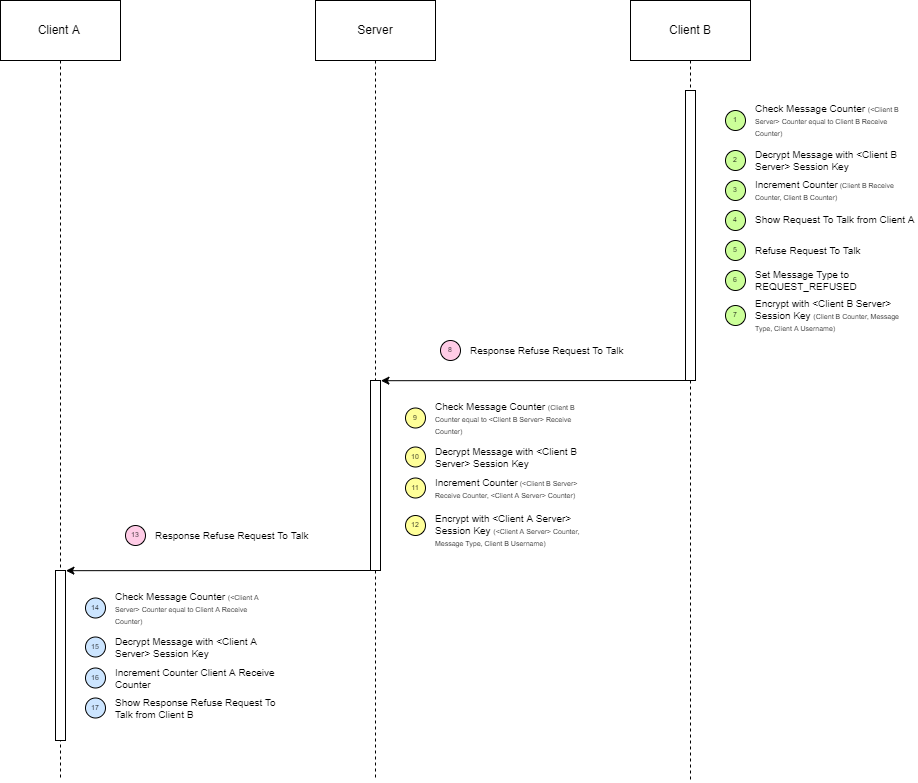

The diagram above was exported from draw.io. Its source (the exported page's mxGraphModel, read from the mxfile embedded in the PNG):
<mxGraphModel dx="1276" dy="1262" grid="1" gridSize="10" guides="1" tooltips="1" connect="1" arrows="1" fold="1" page="1" pageScale="1" pageWidth="827" pageHeight="1169" math="0" shadow="0">
  <root>
    <mxCell id="YK4Uh73Za3LjFTn6naHR-0" />
    <mxCell id="YK4Uh73Za3LjFTn6naHR-1" parent="YK4Uh73Za3LjFTn6naHR-0" />
    <mxCell id="KH-EUUXiXDVWyo4LBDKg-135" value="" style="edgeStyle=orthogonalEdgeStyle;rounded=0;orthogonalLoop=1;jettySize=auto;html=1;endArrow=none;endFill=0;dashed=1;exitX=0.5;exitY=1;exitDx=0;exitDy=0;" edge="1" parent="YK4Uh73Za3LjFTn6naHR-1" source="KH-EUUXiXDVWyo4LBDKg-61">
      <mxGeometry relative="1" as="geometry">
        <mxPoint x="105" y="800" as="targetPoint" />
        <mxPoint x="105" y="80" as="sourcePoint" />
      </mxGeometry>
    </mxCell>
    <mxCell id="KH-EUUXiXDVWyo4LBDKg-1" value="Server" style="rounded=0;whiteSpace=wrap;html=1;" vertex="1" parent="YK4Uh73Za3LjFTn6naHR-1">
      <mxGeometry x="360" y="20" width="120" height="60" as="geometry" />
    </mxCell>
    <mxCell id="KH-EUUXiXDVWyo4LBDKg-4" value="Refuse Request To Talk" style="text;html=1;strokeColor=none;fillColor=none;align=left;verticalAlign=middle;whiteSpace=wrap;rounded=0;labelPosition=center;verticalLabelPosition=middle;spacing=0;fontSize=10;" vertex="1" parent="YK4Uh73Za3LjFTn6naHR-1">
      <mxGeometry x="800" y="265" width="160" height="10" as="geometry" />
    </mxCell>
    <mxCell id="KH-EUUXiXDVWyo4LBDKg-5" value="5" style="ellipse;whiteSpace=wrap;html=1;aspect=fixed;fontSize=7;fillColor=#CCFF99;" vertex="1" parent="YK4Uh73Za3LjFTn6naHR-1">
      <mxGeometry x="770" y="260" width="20" height="20" as="geometry" />
    </mxCell>
    <mxCell id="KH-EUUXiXDVWyo4LBDKg-6" value="&lt;font style=&quot;font-size: 10px&quot;&gt;Set Message Type to REQUEST_REFUSED&lt;/font&gt;" style="text;html=1;strokeColor=none;fillColor=none;align=left;verticalAlign=middle;whiteSpace=wrap;rounded=0;labelPosition=center;verticalLabelPosition=middle;spacing=0;fontSize=10;" vertex="1" parent="YK4Uh73Za3LjFTn6naHR-1">
      <mxGeometry x="800" y="295" width="160" height="10" as="geometry" />
    </mxCell>
    <mxCell id="KH-EUUXiXDVWyo4LBDKg-7" value="6" style="ellipse;whiteSpace=wrap;html=1;aspect=fixed;fontSize=7;fillColor=#CCFF99;" vertex="1" parent="YK4Uh73Za3LjFTn6naHR-1">
      <mxGeometry x="770" y="290" width="20" height="20" as="geometry" />
    </mxCell>
    <mxCell id="KH-EUUXiXDVWyo4LBDKg-16" value="&lt;font style=&quot;font-size: 10px&quot;&gt;Encrypt with &amp;lt;Client B Server&amp;gt; Session Key &lt;/font&gt;&lt;font style=&quot;font-size: 7px&quot;&gt;(Client B Counter, Message Type, Client A Username)&lt;/font&gt;" style="text;html=1;strokeColor=none;fillColor=none;align=left;verticalAlign=middle;whiteSpace=wrap;rounded=0;labelPosition=center;verticalLabelPosition=middle;spacing=0;fontSize=10;" vertex="1" parent="YK4Uh73Za3LjFTn6naHR-1">
      <mxGeometry x="800" y="320" width="160" height="30" as="geometry" />
    </mxCell>
    <mxCell id="KH-EUUXiXDVWyo4LBDKg-17" value="7" style="ellipse;whiteSpace=wrap;html=1;aspect=fixed;fontSize=7;fillColor=#CCFF99;" vertex="1" parent="YK4Uh73Za3LjFTn6naHR-1">
      <mxGeometry x="770" y="325" width="20" height="20" as="geometry" />
    </mxCell>
    <mxCell id="KH-EUUXiXDVWyo4LBDKg-20" value="" style="edgeStyle=orthogonalEdgeStyle;rounded=0;orthogonalLoop=1;jettySize=auto;html=1;endArrow=none;endFill=0;dashed=1;exitX=0.5;exitY=1;exitDx=0;exitDy=0;entryX=0.5;entryY=0.03;entryDx=0;entryDy=0;entryPerimeter=0;" edge="1" parent="YK4Uh73Za3LjFTn6naHR-1" source="KH-EUUXiXDVWyo4LBDKg-62" target="KH-EUUXiXDVWyo4LBDKg-36">
      <mxGeometry relative="1" as="geometry">
        <mxPoint x="735" y="120" as="targetPoint" />
        <mxPoint x="734.5" y="110" as="sourcePoint" />
      </mxGeometry>
    </mxCell>
    <mxCell id="KH-EUUXiXDVWyo4LBDKg-21" value="Check Message Counter &lt;font style=&quot;font-size: 7px&quot;&gt;(Client B Counter equal to &amp;lt;Client B Server&amp;gt; Receive Counter)&amp;nbsp;&lt;/font&gt;" style="text;html=1;strokeColor=none;fillColor=none;align=left;verticalAlign=middle;whiteSpace=wrap;rounded=0;labelPosition=center;verticalLabelPosition=middle;spacing=0;fontSize=10;" vertex="1" parent="YK4Uh73Za3LjFTn6naHR-1">
      <mxGeometry x="480" y="420" width="160" height="35" as="geometry" />
    </mxCell>
    <mxCell id="KH-EUUXiXDVWyo4LBDKg-22" value="9" style="ellipse;whiteSpace=wrap;html=1;aspect=fixed;fontSize=7;fillColor=#FFFF99;" vertex="1" parent="YK4Uh73Za3LjFTn6naHR-1">
      <mxGeometry x="450" y="427.5" width="20" height="20" as="geometry" />
    </mxCell>
    <mxCell id="KH-EUUXiXDVWyo4LBDKg-23" value="Decrypt Message with &amp;lt;Client B Server&amp;gt; Session Key" style="text;html=1;strokeColor=none;fillColor=none;align=left;verticalAlign=middle;whiteSpace=wrap;rounded=0;labelPosition=center;verticalLabelPosition=middle;spacing=0;fontSize=10;" vertex="1" parent="YK4Uh73Za3LjFTn6naHR-1">
      <mxGeometry x="480" y="466.5" width="160" height="20" as="geometry" />
    </mxCell>
    <mxCell id="KH-EUUXiXDVWyo4LBDKg-24" value="10" style="ellipse;whiteSpace=wrap;html=1;aspect=fixed;fontSize=7;fillColor=#FFFF99;" vertex="1" parent="YK4Uh73Za3LjFTn6naHR-1">
      <mxGeometry x="450" y="466.5" width="20" height="20" as="geometry" />
    </mxCell>
    <mxCell id="KH-EUUXiXDVWyo4LBDKg-25" value="&lt;font style=&quot;font-size: 10px&quot;&gt;Increment Counter&lt;/font&gt;&lt;font style=&quot;font-size: 7px&quot;&gt; (&amp;lt;Client B Server&amp;gt; Receive Counter, &amp;lt;Client A Server&amp;gt; Counter)&lt;/font&gt;" style="text;html=1;strokeColor=none;fillColor=none;align=left;verticalAlign=middle;whiteSpace=wrap;rounded=0;labelPosition=center;verticalLabelPosition=middle;spacing=0;fontSize=10;" vertex="1" parent="YK4Uh73Za3LjFTn6naHR-1">
      <mxGeometry x="480" y="500" width="160" height="15" as="geometry" />
    </mxCell>
    <mxCell id="KH-EUUXiXDVWyo4LBDKg-26" value="11" style="ellipse;whiteSpace=wrap;html=1;aspect=fixed;fontSize=7;fillColor=#FFFF99;" vertex="1" parent="YK4Uh73Za3LjFTn6naHR-1">
      <mxGeometry x="450" y="497.5" width="20" height="20" as="geometry" />
    </mxCell>
    <mxCell id="KH-EUUXiXDVWyo4LBDKg-29" value="&lt;font style=&quot;font-size: 10px&quot;&gt;Encrypt with &amp;lt;Client A Server&amp;gt; Session Key &lt;/font&gt;&lt;font style=&quot;font-size: 7px&quot;&gt;(&amp;lt;Client A Server&amp;gt; Counter, Message Type, Client B Username)&lt;/font&gt;" style="text;html=1;strokeColor=none;fillColor=none;align=left;verticalAlign=middle;whiteSpace=wrap;rounded=0;labelPosition=center;verticalLabelPosition=middle;spacing=0;fontSize=10;" vertex="1" parent="YK4Uh73Za3LjFTn6naHR-1">
      <mxGeometry x="480" y="530" width="160" height="40" as="geometry" />
    </mxCell>
    <mxCell id="KH-EUUXiXDVWyo4LBDKg-30" value="12" style="ellipse;whiteSpace=wrap;html=1;aspect=fixed;fontSize=7;fillColor=#FFFF99;" vertex="1" parent="YK4Uh73Za3LjFTn6naHR-1">
      <mxGeometry x="450" y="535" width="20" height="20" as="geometry" />
    </mxCell>
    <mxCell id="KH-EUUXiXDVWyo4LBDKg-31" value="" style="endArrow=none;html=1;rounded=0;fontSize=7;startArrow=classic;startFill=1;exitX=1.041;exitY=0.001;exitDx=0;exitDy=0;exitPerimeter=0;endFill=0;" edge="1" parent="YK4Uh73Za3LjFTn6naHR-1" source="KH-EUUXiXDVWyo4LBDKg-32" target="KH-EUUXiXDVWyo4LBDKg-36">
      <mxGeometry width="50" height="50" relative="1" as="geometry">
        <mxPoint x="430" y="420" as="sourcePoint" />
        <mxPoint x="730" y="420" as="targetPoint" />
      </mxGeometry>
    </mxCell>
    <mxCell id="d4h9_6j6BfSiNPvIMgZd-8" style="edgeStyle=orthogonalEdgeStyle;rounded=0;orthogonalLoop=1;jettySize=auto;html=1;dashed=1;endArrow=none;endFill=0;" edge="1" parent="YK4Uh73Za3LjFTn6naHR-1" source="KH-EUUXiXDVWyo4LBDKg-32">
      <mxGeometry relative="1" as="geometry">
        <mxPoint x="420" y="800" as="targetPoint" />
      </mxGeometry>
    </mxCell>
    <mxCell id="KH-EUUXiXDVWyo4LBDKg-32" value="" style="html=1;points=[];perimeter=orthogonalPerimeter;fontSize=7;" vertex="1" parent="YK4Uh73Za3LjFTn6naHR-1">
      <mxGeometry x="415" y="400" width="10" height="190" as="geometry" />
    </mxCell>
    <mxCell id="KH-EUUXiXDVWyo4LBDKg-33" value="" style="edgeStyle=orthogonalEdgeStyle;rounded=0;orthogonalLoop=1;jettySize=auto;html=1;exitX=0.5;exitY=1;exitDx=0;exitDy=0;dashed=1;fontSize=7;endArrow=none;endFill=0;" edge="1" parent="YK4Uh73Za3LjFTn6naHR-1" source="KH-EUUXiXDVWyo4LBDKg-1" target="KH-EUUXiXDVWyo4LBDKg-32">
      <mxGeometry relative="1" as="geometry">
        <mxPoint x="420" y="1134.0000152587893" as="targetPoint" />
        <mxPoint x="420" y="100" as="sourcePoint" />
      </mxGeometry>
    </mxCell>
    <mxCell id="KH-EUUXiXDVWyo4LBDKg-34" value="" style="endArrow=none;html=1;rounded=0;fontSize=7;startArrow=classic;startFill=1;exitX=1.041;exitY=0.001;exitDx=0;exitDy=0;exitPerimeter=0;endFill=0;" edge="1" parent="YK4Uh73Za3LjFTn6naHR-1" source="KH-EUUXiXDVWyo4LBDKg-35">
      <mxGeometry width="50" height="50" relative="1" as="geometry">
        <mxPoint x="115" y="590" as="sourcePoint" />
        <mxPoint x="415.0000000000009" y="590" as="targetPoint" />
      </mxGeometry>
    </mxCell>
    <mxCell id="KH-EUUXiXDVWyo4LBDKg-35" value="" style="html=1;points=[];perimeter=orthogonalPerimeter;fontSize=7;" vertex="1" parent="YK4Uh73Za3LjFTn6naHR-1">
      <mxGeometry x="100" y="590" width="10" height="170" as="geometry" />
    </mxCell>
    <mxCell id="KH-EUUXiXDVWyo4LBDKg-36" value="" style="html=1;points=[];perimeter=orthogonalPerimeter;fontSize=7;" vertex="1" parent="YK4Uh73Za3LjFTn6naHR-1">
      <mxGeometry x="730" y="110" width="10" height="290" as="geometry" />
    </mxCell>
    <mxCell id="KH-EUUXiXDVWyo4LBDKg-38" value="" style="edgeStyle=orthogonalEdgeStyle;rounded=0;orthogonalLoop=1;jettySize=auto;html=1;endArrow=none;endFill=0;dashed=1;startArrow=none;" edge="1" parent="YK4Uh73Za3LjFTn6naHR-1" source="KH-EUUXiXDVWyo4LBDKg-36">
      <mxGeometry relative="1" as="geometry">
        <mxPoint x="735" y="800" as="targetPoint" />
        <mxPoint x="735" y="440" as="sourcePoint" />
      </mxGeometry>
    </mxCell>
    <mxCell id="KH-EUUXiXDVWyo4LBDKg-39" value="Check Message Counter &lt;font style=&quot;font-size: 7px&quot;&gt;(&amp;lt;Client A Server&amp;gt; Counter equal to Client A Receive Counter)&amp;nbsp;&lt;/font&gt;" style="text;html=1;strokeColor=none;fillColor=none;align=left;verticalAlign=middle;whiteSpace=wrap;rounded=0;labelPosition=center;verticalLabelPosition=middle;spacing=0;fontSize=10;" vertex="1" parent="YK4Uh73Za3LjFTn6naHR-1">
      <mxGeometry x="160" y="610" width="160" height="35" as="geometry" />
    </mxCell>
    <mxCell id="KH-EUUXiXDVWyo4LBDKg-40" value="14" style="ellipse;whiteSpace=wrap;html=1;aspect=fixed;fontSize=7;fillColor=#CCE5FF;" vertex="1" parent="YK4Uh73Za3LjFTn6naHR-1">
      <mxGeometry x="130" y="617.5" width="20" height="20" as="geometry" />
    </mxCell>
    <mxCell id="KH-EUUXiXDVWyo4LBDKg-41" value="Decrypt Message with &amp;lt;Client A Server&amp;gt; Session Key" style="text;html=1;strokeColor=none;fillColor=none;align=left;verticalAlign=middle;whiteSpace=wrap;rounded=0;labelPosition=center;verticalLabelPosition=middle;spacing=0;fontSize=10;" vertex="1" parent="YK4Uh73Za3LjFTn6naHR-1">
      <mxGeometry x="160" y="656.5" width="160" height="20" as="geometry" />
    </mxCell>
    <mxCell id="KH-EUUXiXDVWyo4LBDKg-42" value="15" style="ellipse;whiteSpace=wrap;html=1;aspect=fixed;fontSize=7;fillColor=#CCE5FF;" vertex="1" parent="YK4Uh73Za3LjFTn6naHR-1">
      <mxGeometry x="130" y="656.5" width="20" height="20" as="geometry" />
    </mxCell>
    <mxCell id="KH-EUUXiXDVWyo4LBDKg-43" value="&lt;font style=&quot;font-size: 10px&quot;&gt;Increment Counter Client A Receive Counter&lt;/font&gt;" style="text;html=1;strokeColor=none;fillColor=none;align=left;verticalAlign=middle;whiteSpace=wrap;rounded=0;labelPosition=center;verticalLabelPosition=middle;spacing=0;fontSize=10;" vertex="1" parent="YK4Uh73Za3LjFTn6naHR-1">
      <mxGeometry x="160" y="690" width="160" height="15" as="geometry" />
    </mxCell>
    <mxCell id="KH-EUUXiXDVWyo4LBDKg-44" value="16" style="ellipse;whiteSpace=wrap;html=1;aspect=fixed;fontSize=7;fillColor=#CCE5FF;" vertex="1" parent="YK4Uh73Za3LjFTn6naHR-1">
      <mxGeometry x="130" y="687.5" width="20" height="20" as="geometry" />
    </mxCell>
    <mxCell id="KH-EUUXiXDVWyo4LBDKg-45" value="&lt;font style=&quot;font-size: 10px&quot;&gt;Show Response Refuse Request To Talk from Client B&lt;/font&gt;" style="text;html=1;strokeColor=none;fillColor=none;align=left;verticalAlign=middle;whiteSpace=wrap;rounded=0;labelPosition=center;verticalLabelPosition=middle;spacing=0;fontSize=10;" vertex="1" parent="YK4Uh73Za3LjFTn6naHR-1">
      <mxGeometry x="160" y="722.5" width="160" height="10" as="geometry" />
    </mxCell>
    <mxCell id="KH-EUUXiXDVWyo4LBDKg-46" value="17" style="ellipse;whiteSpace=wrap;html=1;aspect=fixed;fontSize=7;fillColor=#CCE5FF;" vertex="1" parent="YK4Uh73Za3LjFTn6naHR-1">
      <mxGeometry x="130" y="717.5" width="20" height="20" as="geometry" />
    </mxCell>
    <mxCell id="KH-EUUXiXDVWyo4LBDKg-61" value="Client A&amp;nbsp;" style="rounded=0;whiteSpace=wrap;html=1;" vertex="1" parent="YK4Uh73Za3LjFTn6naHR-1">
      <mxGeometry x="45" y="20" width="120" height="60" as="geometry" />
    </mxCell>
    <mxCell id="KH-EUUXiXDVWyo4LBDKg-62" value="Client B" style="rounded=0;whiteSpace=wrap;html=1;" vertex="1" parent="YK4Uh73Za3LjFTn6naHR-1">
      <mxGeometry x="675" y="20" width="120" height="60" as="geometry" />
    </mxCell>
    <mxCell id="KH-EUUXiXDVWyo4LBDKg-141" value="Response Refuse Request To Talk" style="text;html=1;strokeColor=none;fillColor=none;align=left;verticalAlign=middle;whiteSpace=wrap;rounded=0;labelPosition=center;verticalLabelPosition=middle;spacing=0;fontSize=10;" vertex="1" parent="YK4Uh73Za3LjFTn6naHR-1">
      <mxGeometry x="515" y="365" width="160" height="10" as="geometry" />
    </mxCell>
    <mxCell id="KH-EUUXiXDVWyo4LBDKg-142" value="8" style="ellipse;whiteSpace=wrap;html=1;aspect=fixed;fontSize=7;fillColor=#FFCCE6;" vertex="1" parent="YK4Uh73Za3LjFTn6naHR-1">
      <mxGeometry x="485" y="360" width="20" height="20" as="geometry" />
    </mxCell>
    <mxCell id="KH-EUUXiXDVWyo4LBDKg-143" value="Response Refuse Request To Talk" style="text;html=1;strokeColor=none;fillColor=none;align=left;verticalAlign=middle;whiteSpace=wrap;rounded=0;labelPosition=center;verticalLabelPosition=middle;spacing=0;fontSize=10;" vertex="1" parent="YK4Uh73Za3LjFTn6naHR-1">
      <mxGeometry x="200" y="540" width="170" height="30" as="geometry" />
    </mxCell>
    <mxCell id="KH-EUUXiXDVWyo4LBDKg-144" value="13" style="ellipse;whiteSpace=wrap;html=1;aspect=fixed;fontSize=7;fillColor=#FFCCE6;" vertex="1" parent="YK4Uh73Za3LjFTn6naHR-1">
      <mxGeometry x="170" y="545" width="20" height="20" as="geometry" />
    </mxCell>
    <mxCell id="d4h9_6j6BfSiNPvIMgZd-0" value="Check Message Counter&amp;nbsp;&lt;font style=&quot;font-size: 7px&quot;&gt;(&amp;lt;Client B Server&amp;gt; Counter equal to Client B Receive Counter)&amp;nbsp;&lt;/font&gt;" style="text;html=1;strokeColor=none;fillColor=none;align=left;verticalAlign=middle;whiteSpace=wrap;rounded=0;labelPosition=center;verticalLabelPosition=middle;spacing=0;fontSize=10;" vertex="1" parent="YK4Uh73Za3LjFTn6naHR-1">
      <mxGeometry x="800" y="135" width="160" height="10" as="geometry" />
    </mxCell>
    <mxCell id="d4h9_6j6BfSiNPvIMgZd-1" value="1" style="ellipse;whiteSpace=wrap;html=1;aspect=fixed;fontSize=7;fillColor=#CCFF99;" vertex="1" parent="YK4Uh73Za3LjFTn6naHR-1">
      <mxGeometry x="770" y="130" width="20" height="20" as="geometry" />
    </mxCell>
    <mxCell id="d4h9_6j6BfSiNPvIMgZd-2" value="Decrypt Message with &amp;lt;Client B Server&amp;gt; Session Key" style="text;html=1;strokeColor=none;fillColor=none;align=left;verticalAlign=middle;whiteSpace=wrap;rounded=0;labelPosition=center;verticalLabelPosition=middle;spacing=0;fontSize=10;" vertex="1" parent="YK4Uh73Za3LjFTn6naHR-1">
      <mxGeometry x="800" y="175" width="160" height="10" as="geometry" />
    </mxCell>
    <mxCell id="d4h9_6j6BfSiNPvIMgZd-3" value="2" style="ellipse;whiteSpace=wrap;html=1;aspect=fixed;fontSize=7;fillColor=#CCFF99;" vertex="1" parent="YK4Uh73Za3LjFTn6naHR-1">
      <mxGeometry x="770" y="170" width="20" height="20" as="geometry" />
    </mxCell>
    <mxCell id="d4h9_6j6BfSiNPvIMgZd-4" value="Increment Counter&lt;font style=&quot;font-size: 7px&quot;&gt;&amp;nbsp;(Client B Receive Counter, Client B Counter)&lt;/font&gt;" style="text;html=1;strokeColor=none;fillColor=none;align=left;verticalAlign=middle;whiteSpace=wrap;rounded=0;labelPosition=center;verticalLabelPosition=middle;spacing=0;fontSize=10;" vertex="1" parent="YK4Uh73Za3LjFTn6naHR-1">
      <mxGeometry x="800" y="205" width="160" height="10" as="geometry" />
    </mxCell>
    <mxCell id="d4h9_6j6BfSiNPvIMgZd-5" value="3" style="ellipse;whiteSpace=wrap;html=1;aspect=fixed;fontSize=7;fillColor=#CCFF99;" vertex="1" parent="YK4Uh73Za3LjFTn6naHR-1">
      <mxGeometry x="770" y="200" width="20" height="20" as="geometry" />
    </mxCell>
    <mxCell id="d4h9_6j6BfSiNPvIMgZd-6" value="Show Request To Talk from Client A" style="text;html=1;strokeColor=none;fillColor=none;align=left;verticalAlign=middle;whiteSpace=wrap;rounded=0;labelPosition=center;verticalLabelPosition=middle;spacing=0;fontSize=10;" vertex="1" parent="YK4Uh73Za3LjFTn6naHR-1">
      <mxGeometry x="800" y="233.75" width="160" height="10" as="geometry" />
    </mxCell>
    <mxCell id="d4h9_6j6BfSiNPvIMgZd-7" value="4" style="ellipse;whiteSpace=wrap;html=1;aspect=fixed;fontSize=7;fillColor=#CCFF99;" vertex="1" parent="YK4Uh73Za3LjFTn6naHR-1">
      <mxGeometry x="770" y="230" width="20" height="20" as="geometry" />
    </mxCell>
  </root>
</mxGraphModel>